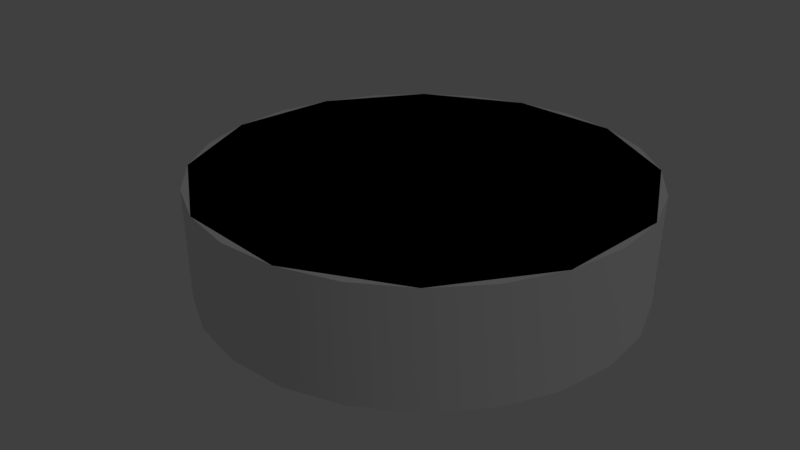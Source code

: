 # Source: ControlReference.blend  (saved by Blender 2.80.37; exported with 4.5.12 LTS)
import bpy
from mathutils import Matrix  # noqa: F401  (used for matrix-valued properties, if any)

bpy.ops.wm.read_factory_settings(use_empty=True)
scene = bpy.context.scene
scene.name = 'Scene'

# ---- collections
col_collection_1 = bpy.data.collections.new('Collection 1'); scene.collection.children.link(col_collection_1)

# ---- materials (node trees are filled in below, after node groups)
mat_controlreference = bpy.data.materials.new('ControlReference')
mat_controlreference.alpha_threshold = 0.0
mat_controlreference.use_transparent_shadow = False
mat_controlreference.roughness = 0.5

# ---- material node trees

# ---- world
world_world = bpy.data.worlds.new('World'); scene.world = world_world
world_world.color = (0.05088, 0.05088, 0.05088)
world_world.use_sun_shadow = False
world_world.sun_shadow_jitter_overblur = 0.0
world_world.cycles.sampling_method = 'MANUAL'

# ---- cameras
cam_camera = bpy.data.cameras.new('Camera')
cam_camera.clip_end = 100.0
cam_camera.lens = 35.0
cam_camera.sensor_width = 32.0
cam_camera.sensor_height = 18.0
cam_camera.ortho_scale = 7.314
cam_camera.dof.focus_distance = 0.0
cam_camera.dof.aperture_fstop = 128.0

# ---- lights
light_lamp = bpy.data.lights.new('Lamp', 'POINT')
light_lamp.transmission_factor = 0.0
light_lamp.cutoff_distance = 30.0
light_lamp.energy = 100.0
light_lamp.shadow_buffer_clip_start = 1.001
light_lamp.shadow_soft_size = 0.1
light_lamp.shadow_maximum_resolution = 0.006
light_lamp.use_absolute_resolution = True

# ---- meshes
me_controlreference = bpy.data.meshes.new('ControlReference')
me_controlreference.from_pydata([(0.0, 0.3125, -0.07812), (0.0, 0.3125, 0.07812), (0.08088, 0.3019, -0.07812), (0.08088, 0.3019, 0.07812), (0.1562, 0.2706, -0.07812), (0.1562, 0.2706, 0.07812), (0.221, 0.221, -0.07812), (0.221, 0.221, 0.07812), (0.2706, 0.1562, -0.07812), (0.2706, 0.1562, 0.07812), (0.3019, 0.08088, -0.07812), (0.3019, 0.08088, 0.07812), (0.3125, 2.359e-08, -0.07812), (0.3125, 2.359e-08, 0.07812), (0.3019, -0.08088, -0.07812), (0.3019, -0.08088, 0.07812), (0.2706, -0.1562, -0.07812), (0.2706, -0.1562, 0.07812), (0.221, -0.221, -0.07812), (0.221, -0.221, 0.07812), (0.1563, -0.2706, -0.07812), (0.1563, -0.2706, 0.07812), (0.08088, -0.3019, -0.07812), (0.08088, -0.3019, 0.07812), (1.217e-07, -0.3125, -0.07812), (1.217e-07, -0.3125, 0.07812), (-0.08088, -0.3019, -0.07812), (-0.08088, -0.3019, 0.07812), (-0.1562, -0.2706, -0.07812), (-0.1562, -0.2706, 0.07812), (-0.221, -0.221, -0.07812), (-0.221, -0.221, 0.07812), (-0.2706, -0.1563, -0.07812), (-0.2706, -0.1563, 0.07812), (-0.3019, -0.08088, -0.07812), (-0.3019, -0.08088, 0.07812), (-0.3125, -1.453e-07, -0.07812), (-0.3125, -1.453e-07, 0.07812), (-0.3019, 0.08088, -0.07812), (-0.3019, 0.08088, 0.07812), (-0.2706, 0.1562, -0.07812), (-0.2706, 0.1562, 0.07812), (-0.221, 0.221, -0.07812), (-0.221, 0.221, 0.07812), (-0.1563, 0.2706, -0.07812), (-0.1563, 0.2706, 0.07812), (-0.08088, 0.3019, -0.07812), (-0.08088, 0.3019, 0.07812), (1.49e-08, -5.96e-08, 0.07812), (1.49e-08, -5.96e-08, -0.07812)], [], [(0, 1, 3, 2), (2, 3, 5, 4), (4, 5, 7, 6), (6, 7, 9, 8), (8, 9, 11, 10), (10, 11, 13, 12), (12, 13, 15, 14), (14, 15, 17, 16), (16, 17, 19, 18), (18, 19, 21, 20), (20, 21, 23, 22), (22, 23, 25, 24), (24, 25, 27, 26), (26, 27, 29, 28), (28, 29, 31, 30), (30, 31, 33, 32), (32, 33, 35, 34), (34, 35, 37, 36), (36, 37, 39, 38), (38, 39, 41, 40), (40, 41, 43, 42), (42, 43, 45, 44), (7, 5, 48), (44, 45, 47, 46), (46, 47, 1, 0), (10, 12, 49), (17, 15, 48), (3, 1, 48), (27, 25, 48), (37, 35, 48), (47, 45, 48), (13, 11, 48), (23, 21, 48), (33, 31, 48), (43, 41, 48), (9, 7, 48), (19, 17, 48), (29, 27, 48), (39, 37, 48), (1, 47, 48), (5, 3, 48), (15, 13, 48), (25, 23, 48), (35, 33, 48), (45, 43, 48), (11, 9, 48), (21, 19, 48), (31, 29, 48), (41, 39, 48), (20, 22, 49), (30, 32, 49), (40, 42, 49), (6, 8, 49), (16, 18, 49), (26, 28, 49), (36, 38, 49), (46, 0, 49), (2, 4, 49), (12, 14, 49), (22, 24, 49), (32, 34, 49), (42, 44, 49), (8, 10, 49), (18, 20, 49), (28, 30, 49), (38, 40, 49), (4, 6, 49), (14, 16, 49), (0, 2, 49), (24, 26, 49), (34, 36, 49), (44, 46, 49)])
me_controlreference.polygons.foreach_set('use_smooth', [True] * 72)
_k = set([(0, 2), (0, 46), (1, 3), (1, 47), (2, 4), (3, 5), (4, 6), (5, 7), (6, 8), (7, 9), (8, 10), (9, 11), (10, 12), (11, 13), (12, 14), (13, 15), (14, 16), (15, 17), (16, 18), (17, 19), (18, 20), (19, 21), (20, 22), (21, 23), (22, 24), (23, 25), (24, 26), (25, 27), (26, 28), (27, 29), (28, 30), (29, 31), (30, 32), (31, 33), (32, 34), (33, 35), (34, 36), (35, 37), (36, 38), (37, 39), (38, 40), (39, 41), (40, 42), (41, 43), (42, 44), (43, 45), (44, 46), (45, 47)])
me_controlreference.attributes.new('sharp_edge', 'BOOLEAN', 'EDGE').data.foreach_set('value', [ (min(e.vertices), max(e.vertices)) in _k for e in me_controlreference.edges])
_uv = me_controlreference.uv_layers.new(name='MainTex')
_uv.uv.foreach_set('vector', [0.7498, 0.4546, 0.7498, 0.4187, 0.7685, 0.4187, 0.7685, 0.4546, 0.7685, 0.4546, 0.7685, 0.4187, 0.7872, 0.4187, 0.7872, 0.4546, 0.7872, 0.4546, 0.7872, 0.4187, 0.8059, 0.4187, 0.8059, 0.4546, 0.8059, 0.4546, 0.8059, 0.4187, 0.8246, 0.4187, 0.8246, 0.4546, 0.8246, 0.4546, 0.8246, 0.4187, 0.8433, 0.4187, 0.8433, 0.4546, 0.8433, 0.4546, 0.8433, 0.4187, 0.862, 0.4187, 0.862, 0.4546, 0.862, 0.3828, 0.862, 0.4187, 0.8433, 0.4187, 0.8433, 0.3828, 0.8433, 0.3828, 0.8433, 0.4187, 0.8246, 0.4187, 0.8246, 0.3828, 0.8246, 0.3828, 0.8246, 0.4187, 0.8059, 0.4187, 0.8059, 0.3828, 0.8059, 0.3828, 0.8059, 0.4187, 0.7872, 0.4187, 0.7872, 0.3828, 0.7872, 0.3828, 0.7872, 0.4187, 0.7685, 0.4187, 0.7685, 0.3828, 0.7685, 0.3828, 0.7685, 0.4187, 0.7498, 0.4187, 0.7498, 0.3828, 0.7498, 0.3828, 0.7498, 0.4187, 0.7311, 0.4187, 0.7311, 0.3828, 0.7311, 0.3828, 0.7311, 0.4187, 0.7124, 0.4187, 0.7124, 0.3828, 0.7124, 0.3828, 0.7124, 0.4187, 0.6937, 0.4187, 0.6937, 0.3828, 0.6937, 0.3828, 0.6937, 0.4187, 0.675, 0.4187, 0.675, 0.3828, 0.675, 0.3828, 0.675, 0.4187, 0.6563, 0.4187, 0.6563, 0.3828, 0.6563, 0.3828, 0.6563, 0.4187, 0.6376, 0.4187, 0.6376, 0.3828, 0.6376, 0.4546, 0.6376, 0.4187, 0.6563, 0.4187, 0.6563, 0.4546, 0.6563, 0.4546, 0.6563, 0.4187, 0.675, 0.4187, 0.675, 0.4546, 0.675, 0.4546, 0.675, 0.4187, 0.6937, 0.4187, 0.6937, 0.4546, 0.6937, 0.4546, 0.6937, 0.4187, 0.7124, 0.4187, 0.7124, 0.4546, 0.08075, 0.5805, 0.1316, 0.5415, 0.2544, 0.7542, 0.7124, 0.4546, 0.7124, 0.4187, 0.7311, 0.4187, 0.7311, 0.4546, 0.7311, 0.4546, 0.7311, 0.4187, 0.7498, 0.4187, 0.7498, 0.4546, 1.001, 0.6906, 1.009, 0.7542, 0.7634, 0.7542, 0.04172, 0.877, 0.01719, 0.8177, 0.2544, 0.7542, 0.1909, 0.5169, 0.2544, 0.5086, 0.2544, 0.7542, 0.318, 0.9914, 0.2544, 0.9998, 0.2544, 0.7542, 0.5, 0.7542, 0.4917, 0.8177, 0.2544, 0.7542, 0.318, 0.5169, 0.3772, 0.5415, 0.2544, 0.7542, 0.008818, 0.7542, 0.01719, 0.6906, 0.2544, 0.7542, 0.1909, 0.9914, 0.1316, 0.9669, 0.2544, 0.7542, 0.4671, 0.877, 0.4281, 0.9278, 0.2544, 0.7542, 0.4281, 0.5805, 0.4671, 0.6314, 0.2544, 0.7542, 0.04172, 0.6314, 0.08075, 0.5805, 0.2544, 0.7542, 0.08075, 0.9278, 0.04172, 0.877, 0.2544, 0.7542, 0.3772, 0.9669, 0.318, 0.9914, 0.2544, 0.7542, 0.4917, 0.6906, 0.5, 0.7542, 0.2544, 0.7542, 0.2544, 0.5086, 0.318, 0.5169, 0.2544, 0.7542, 0.1316, 0.5415, 0.1909, 0.5169, 0.2544, 0.7542, 0.01719, 0.8177, 0.008818, 0.7542, 0.2544, 0.7542, 0.2544, 0.9998, 0.1909, 0.9914, 0.2544, 0.7542, 0.4917, 0.8177, 0.4671, 0.877, 0.2544, 0.7542, 0.3772, 0.5415, 0.4281, 0.5805, 0.2544, 0.7542, 0.01719, 0.6906, 0.04172, 0.6314, 0.2544, 0.7542, 0.1316, 0.9669, 0.08075, 0.9278, 0.2544, 0.7542, 0.4281, 0.9278, 0.3772, 0.9669, 0.2544, 0.7542, 0.4671, 0.6314, 0.4917, 0.6906, 0.2544, 0.7542, 0.8862, 0.9669, 0.827, 0.9914, 0.7634, 0.7542, 0.5897, 0.9278, 0.5507, 0.877, 0.7634, 0.7542, 0.5507, 0.6314, 0.5897, 0.5805, 0.7634, 0.7542, 0.9371, 0.5805, 0.9761, 0.6314, 0.7634, 0.7542, 0.9761, 0.877, 0.9371, 0.9278, 0.7634, 0.7542, 0.6998, 0.9914, 0.6406, 0.9669, 0.7634, 0.7542, 0.5178, 0.7542, 0.5262, 0.6906, 0.7634, 0.7542, 0.6998, 0.5169, 0.7634, 0.5086, 0.7634, 0.7542, 0.827, 0.5169, 0.8862, 0.5415, 0.7634, 0.7542, 1.009, 0.7542, 1.001, 0.8177, 0.7634, 0.7542, 0.827, 0.9914, 0.7634, 0.9998, 0.7634, 0.7542, 0.5507, 0.877, 0.5262, 0.8177, 0.7634, 0.7542, 0.5897, 0.5805, 0.6406, 0.5415, 0.7634, 0.7542, 0.9761, 0.6314, 1.001, 0.6906, 0.7634, 0.7542, 0.9371, 0.9278, 0.8862, 0.9669, 0.7634, 0.7542, 0.6406, 0.9669, 0.5897, 0.9278, 0.7634, 0.7542, 0.5262, 0.6906, 0.5507, 0.6314, 0.7634, 0.7542, 0.8862, 0.5415, 0.9371, 0.5805, 0.7634, 0.7542, 1.001, 0.8177, 0.9761, 0.877, 0.7634, 0.7542, 0.7634, 0.5086, 0.827, 0.5169, 0.7634, 0.7542, 0.7634, 0.9998, 0.6998, 0.9914, 0.7634, 0.7542, 0.5262, 0.8177, 0.5178, 0.7542, 0.7634, 0.7542, 0.6406, 0.5415, 0.6998, 0.5169, 0.7634, 0.7542])
_uv.active_render = True
_uv = me_controlreference.uv_layers.new(name='Emissive')
_uv.uv.foreach_set('vector', [0.7498, 0.4546, 0.7498, 0.4187, 0.7685, 0.4187, 0.7685, 0.4546, 0.7685, 0.4546, 0.7685, 0.4187, 0.7872, 0.4187, 0.7872, 0.4546, 0.7872, 0.4546, 0.7872, 0.4187, 0.8059, 0.4187, 0.8059, 0.4546, 0.8059, 0.4546, 0.8059, 0.4187, 0.8246, 0.4187, 0.8246, 0.4546, 0.8246, 0.4546, 0.8246, 0.4187, 0.8433, 0.4187, 0.8433, 0.4546, 0.8433, 0.4546, 0.8433, 0.4187, 0.862, 0.4187, 0.862, 0.4546, 0.862, 0.3828, 0.862, 0.4187, 0.8433, 0.4187, 0.8433, 0.3828, 0.8433, 0.3828, 0.8433, 0.4187, 0.8246, 0.4187, 0.8246, 0.3828, 0.8246, 0.3828, 0.8246, 0.4187, 0.8059, 0.4187, 0.8059, 0.3828, 0.8059, 0.3828, 0.8059, 0.4187, 0.7872, 0.4187, 0.7872, 0.3828, 0.7872, 0.3828, 0.7872, 0.4187, 0.7685, 0.4187, 0.7685, 0.3828, 0.7685, 0.3828, 0.7685, 0.4187, 0.7498, 0.4187, 0.7498, 0.3828, 0.7498, 0.3828, 0.7498, 0.4187, 0.7311, 0.4187, 0.7311, 0.3828, 0.7311, 0.3828, 0.7311, 0.4187, 0.7124, 0.4187, 0.7124, 0.3828, 0.7124, 0.3828, 0.7124, 0.4187, 0.6937, 0.4187, 0.6937, 0.3828, 0.6937, 0.3828, 0.6937, 0.4187, 0.675, 0.4187, 0.675, 0.3828, 0.675, 0.3828, 0.675, 0.4187, 0.6563, 0.4187, 0.6563, 0.3828, 0.6563, 0.3828, 0.6563, 0.4187, 0.6376, 0.4187, 0.6376, 0.3828, 0.6376, 0.4546, 0.6376, 0.4187, 0.6563, 0.4187, 0.6563, 0.4546, 0.6563, 0.4546, 0.6563, 0.4187, 0.675, 0.4187, 0.675, 0.4546, 0.675, 0.4546, 0.675, 0.4187, 0.6937, 0.4187, 0.6937, 0.4546, 0.6937, 0.4546, 0.6937, 0.4187, 0.7124, 0.4187, 0.7124, 0.4546, 0.08075, 0.5805, 0.1316, 0.5415, 0.2544, 0.7542, 0.7124, 0.4546, 0.7124, 0.4187, 0.7311, 0.4187, 0.7311, 0.4546, 0.7311, 0.4546, 0.7311, 0.4187, 0.7498, 0.4187, 0.7498, 0.4546, 1.001, 0.6906, 1.009, 0.7542, 0.7634, 0.7542, 0.04172, 0.877, 0.01719, 0.8177, 0.2544, 0.7542, 0.1909, 0.5169, 0.2544, 0.5086, 0.2544, 0.7542, 0.318, 0.9914, 0.2544, 0.9998, 0.2544, 0.7542, 0.5, 0.7542, 0.4917, 0.8177, 0.2544, 0.7542, 0.318, 0.5169, 0.3772, 0.5415, 0.2544, 0.7542, 0.008818, 0.7542, 0.01719, 0.6906, 0.2544, 0.7542, 0.1909, 0.9914, 0.1316, 0.9669, 0.2544, 0.7542, 0.4671, 0.877, 0.4281, 0.9278, 0.2544, 0.7542, 0.4281, 0.5805, 0.4671, 0.6314, 0.2544, 0.7542, 0.04172, 0.6314, 0.08075, 0.5805, 0.2544, 0.7542, 0.08075, 0.9278, 0.04172, 0.877, 0.2544, 0.7542, 0.3772, 0.9669, 0.318, 0.9914, 0.2544, 0.7542, 0.4917, 0.6906, 0.5, 0.7542, 0.2544, 0.7542, 0.2544, 0.5086, 0.318, 0.5169, 0.2544, 0.7542, 0.1316, 0.5415, 0.1909, 0.5169, 0.2544, 0.7542, 0.01719, 0.8177, 0.008818, 0.7542, 0.2544, 0.7542, 0.2544, 0.9998, 0.1909, 0.9914, 0.2544, 0.7542, 0.4917, 0.8177, 0.4671, 0.877, 0.2544, 0.7542, 0.3772, 0.5415, 0.4281, 0.5805, 0.2544, 0.7542, 0.01719, 0.6906, 0.04172, 0.6314, 0.2544, 0.7542, 0.1316, 0.9669, 0.08075, 0.9278, 0.2544, 0.7542, 0.4281, 0.9278, 0.3772, 0.9669, 0.2544, 0.7542, 0.4671, 0.6314, 0.4917, 0.6906, 0.2544, 0.7542, 0.8862, 0.9669, 0.827, 0.9914, 0.7634, 0.7542, 0.5897, 0.9278, 0.5507, 0.877, 0.7634, 0.7542, 0.5507, 0.6314, 0.5897, 0.5805, 0.7634, 0.7542, 0.9371, 0.5805, 0.9761, 0.6314, 0.7634, 0.7542, 0.9761, 0.877, 0.9371, 0.9278, 0.7634, 0.7542, 0.6998, 0.9914, 0.6406, 0.9669, 0.7634, 0.7542, 0.5178, 0.7542, 0.5262, 0.6906, 0.7634, 0.7542, 0.6998, 0.5169, 0.7634, 0.5086, 0.7634, 0.7542, 0.827, 0.5169, 0.8862, 0.5415, 0.7634, 0.7542, 1.009, 0.7542, 1.001, 0.8177, 0.7634, 0.7542, 0.827, 0.9914, 0.7634, 0.9998, 0.7634, 0.7542, 0.5507, 0.877, 0.5262, 0.8177, 0.7634, 0.7542, 0.5897, 0.5805, 0.6406, 0.5415, 0.7634, 0.7542, 0.9761, 0.6314, 1.001, 0.6906, 0.7634, 0.7542, 0.9371, 0.9278, 0.8862, 0.9669, 0.7634, 0.7542, 0.6406, 0.9669, 0.5897, 0.9278, 0.7634, 0.7542, 0.5262, 0.6906, 0.5507, 0.6314, 0.7634, 0.7542, 0.8862, 0.5415, 0.9371, 0.5805, 0.7634, 0.7542, 1.001, 0.8177, 0.9761, 0.877, 0.7634, 0.7542, 0.7634, 0.5086, 0.827, 0.5169, 0.7634, 0.7542, 0.7634, 0.9998, 0.6998, 0.9914, 0.7634, 0.7542, 0.5262, 0.8177, 0.5178, 0.7542, 0.7634, 0.7542, 0.6406, 0.5415, 0.6998, 0.5169, 0.7634, 0.7542])
_uv = me_controlreference.uv_layers.new(name='MainTex-backup')
_uv.uv.foreach_set('vector', [0.4842, 0.3014, 0.4842, 0.1786, 0.5483, 0.1786, 0.5483, 0.3014, 0.5483, 0.3014, 0.5483, 0.1786, 0.6124, 0.1786, 0.6124, 0.3014, 0.6124, 0.3014, 0.6124, 0.1786, 0.6765, 0.1786, 0.6765, 0.3014, 0.6765, 0.3014, 0.6765, 0.1786, 0.7407, 0.1786, 0.7407, 0.3014, 0.7407, 0.3014, 0.7407, 0.1786, 0.8048, 0.1786, 0.8048, 0.3014, 0.8048, 0.3014, 0.8048, 0.1786, 0.8689, 0.1786, 0.8689, 0.3014, 0.8689, 0.05551, 0.8689, 0.1783, 0.8048, 0.1783, 0.8048, 0.05551, 0.8048, 0.05551, 0.8048, 0.1783, 0.7407, 0.1783, 0.7407, 0.05551, 0.7407, 0.05551, 0.7407, 0.1783, 0.6765, 0.1783, 0.6765, 0.05551, 0.6765, 0.05551, 0.6765, 0.1783, 0.6124, 0.1783, 0.6124, 0.05551, 0.6124, 0.05551, 0.6124, 0.1783, 0.5483, 0.1783, 0.5483, 0.05551, 0.5483, 0.05551, 0.5483, 0.1783, 0.4842, 0.1783, 0.4842, 0.05551, 0.4842, 0.05551, 0.4842, 0.1783, 0.4201, 0.1783, 0.4201, 0.05551, 0.4201, 0.05551, 0.4201, 0.1783, 0.356, 0.1783, 0.356, 0.05551, 0.356, 0.05551, 0.356, 0.1783, 0.2919, 0.1783, 0.2919, 0.05551, 0.2919, 0.05551, 0.2919, 0.1783, 0.2277, 0.1783, 0.2277, 0.05551, 0.2277, 0.05551, 0.2277, 0.1783, 0.1636, 0.1783, 0.1636, 0.05551, 0.1636, 0.05551, 0.1636, 0.1783, 0.09951, 0.1783, 0.09951, 0.05551, 0.09951, 0.3014, 0.09951, 0.1786, 0.1636, 0.1786, 0.1636, 0.3014, 0.1636, 0.3014, 0.1636, 0.1786, 0.2277, 0.1786, 0.2277, 0.3014, 0.2277, 0.3014, 0.2277, 0.1786, 0.2919, 0.1786, 0.2919, 0.3014, 0.2919, 0.3014, 0.2919, 0.1786, 0.356, 0.1786, 0.356, 0.3014, 0.08075, 0.5805, 0.1316, 0.5415, 0.2544, 0.7542, 0.356, 0.3014, 0.356, 0.1786, 0.4201, 0.1786, 0.4201, 0.3014, 0.4201, 0.3014, 0.4201, 0.1786, 0.4842, 0.1786, 0.4842, 0.3014, 1.001, 0.6906, 1.009, 0.7542, 0.7634, 0.7542, 0.04172, 0.877, 0.01719, 0.8177, 0.2544, 0.7542, 0.1909, 0.5169, 0.2544, 0.5086, 0.2544, 0.7542, 0.318, 0.9914, 0.2544, 0.9998, 0.2544, 0.7542, 0.5, 0.7542, 0.4917, 0.8177, 0.2544, 0.7542, 0.318, 0.5169, 0.3772, 0.5415, 0.2544, 0.7542, 0.008818, 0.7542, 0.01719, 0.6906, 0.2544, 0.7542, 0.1909, 0.9914, 0.1316, 0.9669, 0.2544, 0.7542, 0.4671, 0.877, 0.4281, 0.9278, 0.2544, 0.7542, 0.4281, 0.5805, 0.4671, 0.6314, 0.2544, 0.7542, 0.04172, 0.6314, 0.08075, 0.5805, 0.2544, 0.7542, 0.08075, 0.9278, 0.04172, 0.877, 0.2544, 0.7542, 0.3772, 0.9669, 0.318, 0.9914, 0.2544, 0.7542, 0.4917, 0.6906, 0.5, 0.7542, 0.2544, 0.7542, 0.2544, 0.5086, 0.318, 0.5169, 0.2544, 0.7542, 0.1316, 0.5415, 0.1909, 0.5169, 0.2544, 0.7542, 0.01719, 0.8177, 0.008818, 0.7542, 0.2544, 0.7542, 0.2544, 0.9998, 0.1909, 0.9914, 0.2544, 0.7542, 0.4917, 0.8177, 0.4671, 0.877, 0.2544, 0.7542, 0.3772, 0.5415, 0.4281, 0.5805, 0.2544, 0.7542, 0.01719, 0.6906, 0.04172, 0.6314, 0.2544, 0.7542, 0.1316, 0.9669, 0.08075, 0.9278, 0.2544, 0.7542, 0.4281, 0.9278, 0.3772, 0.9669, 0.2544, 0.7542, 0.4671, 0.6314, 0.4917, 0.6906, 0.2544, 0.7542, 0.8862, 0.9669, 0.827, 0.9914, 0.7634, 0.7542, 0.5897, 0.9278, 0.5507, 0.877, 0.7634, 0.7542, 0.5507, 0.6314, 0.5897, 0.5805, 0.7634, 0.7542, 0.9371, 0.5805, 0.9761, 0.6314, 0.7634, 0.7542, 0.9761, 0.877, 0.9371, 0.9278, 0.7634, 0.7542, 0.6998, 0.9914, 0.6406, 0.9669, 0.7634, 0.7542, 0.5178, 0.7542, 0.5262, 0.6906, 0.7634, 0.7542, 0.6998, 0.5169, 0.7634, 0.5086, 0.7634, 0.7542, 0.827, 0.5169, 0.8862, 0.5415, 0.7634, 0.7542, 1.009, 0.7542, 1.001, 0.8177, 0.7634, 0.7542, 0.827, 0.9914, 0.7634, 0.9998, 0.7634, 0.7542, 0.5507, 0.877, 0.5262, 0.8177, 0.7634, 0.7542, 0.5897, 0.5805, 0.6406, 0.5415, 0.7634, 0.7542, 0.9761, 0.6314, 1.001, 0.6906, 0.7634, 0.7542, 0.9371, 0.9278, 0.8862, 0.9669, 0.7634, 0.7542, 0.6406, 0.9669, 0.5897, 0.9278, 0.7634, 0.7542, 0.5262, 0.6906, 0.5507, 0.6314, 0.7634, 0.7542, 0.8862, 0.5415, 0.9371, 0.5805, 0.7634, 0.7542, 1.001, 0.8177, 0.9761, 0.877, 0.7634, 0.7542, 0.7634, 0.5086, 0.827, 0.5169, 0.7634, 0.7542, 0.7634, 0.9998, 0.6998, 0.9914, 0.7634, 0.7542, 0.5262, 0.8177, 0.5178, 0.7542, 0.7634, 0.7542, 0.6406, 0.5415, 0.6998, 0.5169, 0.7634, 0.7542])
me_controlreference.materials.append(mat_controlreference)
me_controlreference.use_remesh_preserve_volume = False
me_controlreference.use_remesh_preserve_attributes = False
me_controlreference.use_mirror_vertex_groups = False
me_controlreference.update()
me_convexhull = bpy.data.meshes.new('ConvexHull')
me_convexhull.from_pydata([(-0.3019, -0.08088, -0.07812), (-0.3019, -0.08088, 0.07812), (-0.08088, -0.3019, -0.07812), (-0.08088, -0.3019, 0.07812), (-0.08088, 0.3019, 0.07812), (-0.08088, 0.3019, -0.07812), (-0.221, 0.221, 0.07812), (-0.221, 0.221, -0.07812), (0.08088, 0.3019, 0.07812), (0.08088, 0.3019, -0.07812), (0.221, 0.221, 0.07812), (0.221, 0.221, -0.07812), (-0.221, -0.221, -0.07812), (-0.221, -0.221, 0.07812), (0.221, -0.221, -0.07812), (0.221, -0.221, 0.07812), (0.08088, -0.3019, 0.07812), (0.08088, -0.3019, -0.07812), (0.3019, -0.08088, 0.07812), (-0.3019, 0.08088, 0.07812), (0.3019, 0.08088, 0.07812), (-0.3019, 0.08088, -0.07812), (0.3019, 0.08088, -0.07812), (0.3019, -0.08088, -0.07812)], [], [(2, 3, 13, 12), (19, 21, 0, 1), (18, 23, 22, 20), (20, 22, 11, 10), (7, 6, 4, 5), (17, 14, 15, 16), (18, 15, 14, 23), (1, 0, 12, 13), (19, 6, 7, 21), (2, 17, 16, 3), (8, 10, 11, 9), (20, 8, 1), (0, 9, 14), (9, 5, 4, 8), (8, 4, 6), (6, 19, 1), (1, 13, 15), (13, 3, 15), (3, 16, 15), (15, 18, 20), (20, 10, 8), (8, 6, 1), (15, 20, 1), (14, 17, 2), (2, 12, 0), (0, 21, 9), (21, 7, 9), (7, 5, 9), (9, 11, 22), (22, 23, 14), (14, 2, 0), (9, 22, 14)])
_uv = me_convexhull.uv_layers.new(name='UVMap')
_uv.uv.foreach_set('vector', [0.0, 0.0, 1.0, 0.0, 1.0, 1.0, 0.0, 1.0, 0.0, 0.0, 1.0, 0.0, 1.0, 1.0, 0.0, 1.0, 0.0, 0.0, 1.0, 0.0, 1.0, 1.0, 0.0, 1.0, 0.0, 0.0, 1.0, 0.0, 1.0, 1.0, 0.0, 1.0, 0.0, 0.0, 1.0, 0.0, 1.0, 1.0, 0.0, 1.0, 0.0, 0.0, 1.0, 0.0, 1.0, 1.0, 0.0, 1.0, 0.0, 0.0, 1.0, 0.0, 1.0, 1.0, 0.0, 1.0, 0.0, 0.0, 1.0, 0.0, 1.0, 1.0, 0.0, 1.0, 0.0, 0.0, 1.0, 0.0, 1.0, 1.0, 0.0, 1.0, 0.0, 0.0, 1.0, 0.0, 1.0, 1.0, 0.0, 1.0, 0.0, 0.0, 1.0, 0.0, 1.0, 1.0, 0.0, 1.0, 0.0, 0.5, 0.25, 0.933, 1.0, 0.5, 1.0, 0.5, 0.25, 0.06699, 0.25, 0.933, 0.0, 0.0, 1.0, 0.0, 1.0, 1.0, 0.0, 1.0, 0.25, 0.933, 0.5, 1.0, 0.75, 0.933, 0.75, 0.933, 0.933, 0.75, 1.0, 0.5, 1.0, 0.5, 0.933, 0.25, 0.25, 0.06699, 0.933, 0.25, 0.75, 0.06699, 0.25, 0.06699, 0.75, 0.06699, 0.5, 0.0, 0.25, 0.06699, 0.25, 0.06699, 0.06699, 0.25, 0.0, 0.5, 0.0, 0.5, 0.06699, 0.75, 0.25, 0.933, 0.25, 0.933, 0.75, 0.933, 1.0, 0.5, 0.25, 0.06699, 0.0, 0.5, 1.0, 0.5, 0.25, 0.933, 0.5, 1.0, 0.75, 0.933, 0.75, 0.933, 0.933, 0.75, 1.0, 0.5, 1.0, 0.5, 0.933, 0.25, 0.25, 0.06699, 0.933, 0.25, 0.75, 0.06699, 0.25, 0.06699, 0.75, 0.06699, 0.5, 0.0, 0.25, 0.06699, 0.25, 0.06699, 0.06699, 0.25, 0.0, 0.5, 0.0, 0.5, 0.06699, 0.75, 0.25, 0.933, 0.25, 0.933, 0.75, 0.933, 1.0, 0.5, 0.25, 0.06699, 0.0, 0.5, 0.25, 0.933])
me_convexhull.use_remesh_preserve_volume = False
me_convexhull.use_remesh_preserve_attributes = False
me_convexhull.use_mirror_vertex_groups = False
me_convexhull.update()

# ---- objects
ob_controlreference = bpy.data.objects.new('ControlReference', None)
ob_node_attach = bpy.data.objects.new('node_attach', None)
ob_node_stack_bottom = bpy.data.objects.new('node_stack_bottom', None)
ob_node_stack_top = bpy.data.objects.new('node_stack_top', None)
ob_controlreference_001 = bpy.data.objects.new('ControlReference.001', me_controlreference)
ob_controlreference_001_collider = bpy.data.objects.new('ControlReference.001.collider', me_convexhull)
ob_lamp = bpy.data.objects.new('Lamp', light_lamp)
ob_camera = bpy.data.objects.new('Camera', cam_camera)

# ---- transforms, parenting, visibility, modifiers, constraints
ob_controlreference.location = (0.0, 0.0, 0.0)
ob_controlreference.empty_display_type = 'ARROWS'
ob_controlreference.empty_image_offset = (0.0, 0.0)
ob_controlreference.lineart.crease_threshold = 0.0
ob_node_attach.parent = ob_controlreference
ob_node_attach.location = (0.0, 0.0, 0.0)
ob_node_attach.rotation_euler = (-0.0, 3.142, -0.0)
ob_node_attach.empty_display_type = 'SINGLE_ARROW'
ob_node_attach.empty_image_offset = (0.0, 0.0)
ob_node_attach.lineart.crease_threshold = 0.0
ob_node_stack_bottom.parent = ob_controlreference
ob_node_stack_bottom.location = (0.0, 0.0, -0.07813)
ob_node_stack_bottom.rotation_euler = (-0.0, 3.142, -0.0)
ob_node_stack_bottom.empty_display_type = 'SINGLE_ARROW'
ob_node_stack_bottom.empty_image_offset = (0.0, 0.0)
ob_node_stack_bottom.lineart.crease_threshold = 0.0
ob_node_stack_top.parent = ob_controlreference
ob_node_stack_top.location = (0.0, 0.0, 0.07812)
ob_node_stack_top.empty_display_type = 'SINGLE_ARROW'
ob_node_stack_top.empty_image_offset = (0.0, 0.0)
ob_node_stack_top.lineart.crease_threshold = 0.0
ob_controlreference_001.parent = ob_controlreference
ob_controlreference_001.location = (0.0, 0.0, 0.0)
ob_controlreference_001.hide_viewport = True
ob_controlreference_001.lineart.crease_threshold = 0.0
_m = ob_controlreference_001.modifiers.new('Solidify', 'SOLIDIFY')
_m.show_render = False
_m.thickness = 0.003
_m.use_even_offset = True
_m.use_quality_normals = True
_m.nonmanifold_thickness_mode = 'FIXED'
_m.nonmanifold_merge_threshold = 0.0003
_m = ob_controlreference_001.modifiers.new('EdgeSplit', 'EDGE_SPLIT')
_m.use_edge_angle = False
ob_controlreference_001_collider.parent = ob_controlreference_001
ob_controlreference_001_collider.location = (0.0, 0.0, 0.0)
ob_controlreference_001_collider.lineart.crease_threshold = 0.0
ob_lamp.location = (4.076, 1.005, 5.904)
ob_lamp.rotation_euler = (0.6503, 0.05522, 1.866)
ob_lamp.lock_rotations_4d = False
ob_lamp.empty_display_type = 'ARROWS'
ob_lamp.color = (0.0, 0.0, 0.0, 0.0)
ob_lamp.lineart.crease_threshold = 0.0
ob_camera.location = (0.7563, -0.7543, 0.5247)
ob_camera.rotation_euler = (1.109, 0.0, 0.8149)
ob_camera.lock_rotations_4d = False
ob_camera.empty_display_type = 'ARROWS'
ob_camera.color = (0.0, 0.0, 0.0, 0.0)
ob_camera.hide_viewport = True
ob_camera.display_type = 'WIRE'
ob_camera.lineart.crease_threshold = 0.0

# ---- collection membership
col_collection_1.objects.link(ob_controlreference)
col_collection_1.objects.link(ob_node_attach)
col_collection_1.objects.link(ob_node_stack_bottom)
col_collection_1.objects.link(ob_node_stack_top)
col_collection_1.objects.link(ob_controlreference_001)
col_collection_1.objects.link(ob_controlreference_001_collider)
col_collection_1.objects.link(ob_lamp)
col_collection_1.objects.link(ob_camera)

# ---- scene / render settings (as saved in the file)
scene.camera = ob_camera
scene.frame_start = 1; scene.frame_end = 250; scene.frame_set(1)
scene.render.engine = 'BLENDER_EEVEE_NEXT'
scene.render.resolution_percentage = 50
scene.render.dither_intensity = 0.0
scene.render.motion_blur_shutter = 1.0
scene.cycles.use_denoising = False
scene.cycles.samples = 128
scene.cycles.sampling_pattern = 'TABULATED_SOBOL'
scene.cycles.use_adaptive_sampling = False
scene.cycles.use_light_tree = False
scene.view_settings.view_transform = 'Standard'
bpy.context.view_layer.update()

